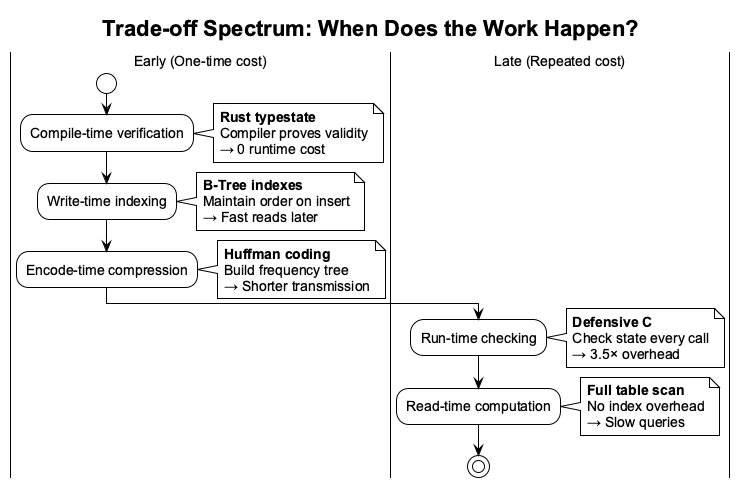

The diagram above was rendered by PlantUML. Its source (embedded in the PNG):
@startuml simple_spectrum
!theme plain
skinparam backgroundColor white
skinparam defaultFontName Arial
skinparam defaultFontSize 14

title Trade-off Spectrum: When Does the Work Happen?

|Early (One-time cost)|
start
:Compile-time verification;
note right: **Rust typestate**\nCompiler proves validity\n→ 0 runtime cost
:Write-time indexing;
note right: **B-Tree indexes**\nMaintain order on insert\n→ Fast reads later
:Encode-time compression;
note right: **Huffman coding**\nBuild frequency tree\n→ Shorter transmission
|Late (Repeated cost)|
:Run-time checking;
note right: **Defensive C**\nCheck state every call\n→ 3.5× overhead
:Read-time computation;
note right: **Full table scan**\nNo index overhead\n→ Slow queries
stop

@enduml